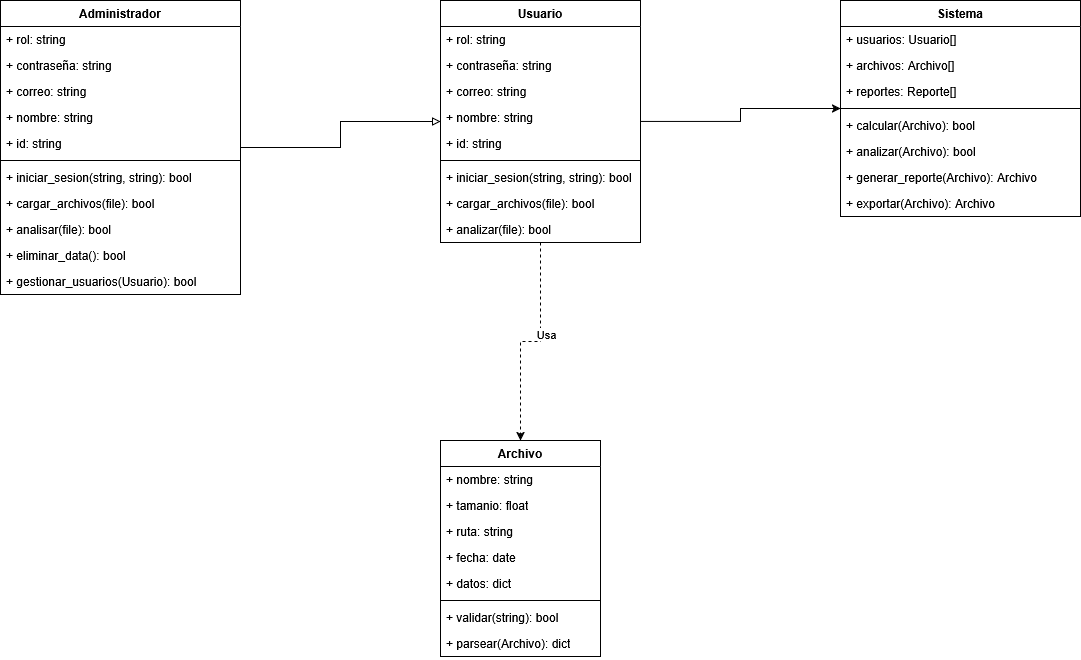

The diagram above was exported from draw.io. Its source (the exported page's mxGraphModel, read from the mxfile embedded in the PNG):
<mxGraphModel dx="2468" dy="979" grid="1" gridSize="10" guides="1" tooltips="1" connect="1" arrows="1" fold="1" page="1" pageScale="1" pageWidth="850" pageHeight="1100" math="0" shadow="0">
  <root>
    <mxCell id="0" />
    <mxCell id="1" parent="0" />
    <mxCell id="hCyW6cvYR0W2degxqS3A-1" style="edgeStyle=orthogonalEdgeStyle;rounded=0;orthogonalLoop=1;jettySize=auto;html=1;" edge="1" parent="1" source="VPeKXZglnjCreOkBjrWU-1" target="VPeKXZglnjCreOkBjrWU-24">
      <mxGeometry relative="1" as="geometry" />
    </mxCell>
    <mxCell id="VPeKXZglnjCreOkBjrWU-1" value="Usuario" style="swimlane;fontStyle=1;align=center;verticalAlign=top;childLayout=stackLayout;horizontal=1;startSize=26;horizontalStack=0;resizeParent=1;resizeParentMax=0;resizeLast=0;collapsible=1;marginBottom=0;whiteSpace=wrap;html=1;" parent="1" vertex="1">
      <mxGeometry x="-240" y="200" width="200" height="242" as="geometry" />
    </mxCell>
    <mxCell id="VPeKXZglnjCreOkBjrWU-2" value="&lt;div&gt;+ rol: string&lt;/div&gt;" style="text;strokeColor=none;fillColor=none;align=left;verticalAlign=top;spacingLeft=4;spacingRight=4;overflow=hidden;rotatable=0;points=[[0,0.5],[1,0.5]];portConstraint=eastwest;whiteSpace=wrap;html=1;" parent="VPeKXZglnjCreOkBjrWU-1" vertex="1">
      <mxGeometry y="26" width="200" height="26" as="geometry" />
    </mxCell>
    <mxCell id="VPeKXZglnjCreOkBjrWU-3" value="&lt;div&gt;+ contraseña: string&lt;/div&gt;" style="text;strokeColor=none;fillColor=none;align=left;verticalAlign=top;spacingLeft=4;spacingRight=4;overflow=hidden;rotatable=0;points=[[0,0.5],[1,0.5]];portConstraint=eastwest;whiteSpace=wrap;html=1;" parent="VPeKXZglnjCreOkBjrWU-1" vertex="1">
      <mxGeometry y="52" width="200" height="26" as="geometry" />
    </mxCell>
    <mxCell id="VPeKXZglnjCreOkBjrWU-4" value="+ correo: string" style="text;strokeColor=none;fillColor=none;align=left;verticalAlign=top;spacingLeft=4;spacingRight=4;overflow=hidden;rotatable=0;points=[[0,0.5],[1,0.5]];portConstraint=eastwest;whiteSpace=wrap;html=1;" parent="VPeKXZglnjCreOkBjrWU-1" vertex="1">
      <mxGeometry y="78" width="200" height="26" as="geometry" />
    </mxCell>
    <mxCell id="VPeKXZglnjCreOkBjrWU-5" value="+ nombre: string" style="text;strokeColor=none;fillColor=none;align=left;verticalAlign=top;spacingLeft=4;spacingRight=4;overflow=hidden;rotatable=0;points=[[0,0.5],[1,0.5]];portConstraint=eastwest;whiteSpace=wrap;html=1;" parent="VPeKXZglnjCreOkBjrWU-1" vertex="1">
      <mxGeometry y="104" width="200" height="26" as="geometry" />
    </mxCell>
    <mxCell id="VPeKXZglnjCreOkBjrWU-6" value="&lt;div&gt;+ id: string&lt;/div&gt;" style="text;strokeColor=none;fillColor=none;align=left;verticalAlign=top;spacingLeft=4;spacingRight=4;overflow=hidden;rotatable=0;points=[[0,0.5],[1,0.5]];portConstraint=eastwest;whiteSpace=wrap;html=1;" parent="VPeKXZglnjCreOkBjrWU-1" vertex="1">
      <mxGeometry y="130" width="200" height="26" as="geometry" />
    </mxCell>
    <mxCell id="VPeKXZglnjCreOkBjrWU-7" value="" style="line;strokeWidth=1;fillColor=none;align=left;verticalAlign=middle;spacingTop=-1;spacingLeft=3;spacingRight=3;rotatable=0;labelPosition=right;points=[];portConstraint=eastwest;strokeColor=inherit;" parent="VPeKXZglnjCreOkBjrWU-1" vertex="1">
      <mxGeometry y="156" width="200" height="8" as="geometry" />
    </mxCell>
    <mxCell id="VPeKXZglnjCreOkBjrWU-8" value="+ iniciar_sesion(string, string): bool" style="text;strokeColor=none;fillColor=none;align=left;verticalAlign=top;spacingLeft=4;spacingRight=4;overflow=hidden;rotatable=0;points=[[0,0.5],[1,0.5]];portConstraint=eastwest;whiteSpace=wrap;html=1;" parent="VPeKXZglnjCreOkBjrWU-1" vertex="1">
      <mxGeometry y="164" width="200" height="26" as="geometry" />
    </mxCell>
    <mxCell id="VPeKXZglnjCreOkBjrWU-9" value="+ cargar_archivos(file): bool" style="text;strokeColor=none;fillColor=none;align=left;verticalAlign=top;spacingLeft=4;spacingRight=4;overflow=hidden;rotatable=0;points=[[0,0.5],[1,0.5]];portConstraint=eastwest;whiteSpace=wrap;html=1;" parent="VPeKXZglnjCreOkBjrWU-1" vertex="1">
      <mxGeometry y="190" width="200" height="26" as="geometry" />
    </mxCell>
    <mxCell id="VPeKXZglnjCreOkBjrWU-10" value="+ analizar(file): bool" style="text;strokeColor=none;fillColor=none;align=left;verticalAlign=top;spacingLeft=4;spacingRight=4;overflow=hidden;rotatable=0;points=[[0,0.5],[1,0.5]];portConstraint=eastwest;whiteSpace=wrap;html=1;" parent="VPeKXZglnjCreOkBjrWU-1" vertex="1">
      <mxGeometry y="216" width="200" height="26" as="geometry" />
    </mxCell>
    <mxCell id="VPeKXZglnjCreOkBjrWU-11" style="edgeStyle=orthogonalEdgeStyle;rounded=0;orthogonalLoop=1;jettySize=auto;html=1;endArrow=block;endFill=0;" parent="1" source="VPeKXZglnjCreOkBjrWU-12" target="VPeKXZglnjCreOkBjrWU-1" edge="1">
      <mxGeometry relative="1" as="geometry">
        <Array as="points" />
      </mxGeometry>
    </mxCell>
    <mxCell id="VPeKXZglnjCreOkBjrWU-12" value="Administrador" style="swimlane;fontStyle=1;align=center;verticalAlign=top;childLayout=stackLayout;horizontal=1;startSize=26;horizontalStack=0;resizeParent=1;resizeParentMax=0;resizeLast=0;collapsible=1;marginBottom=0;whiteSpace=wrap;html=1;" parent="1" vertex="1">
      <mxGeometry x="-680" y="200" width="240" height="294" as="geometry" />
    </mxCell>
    <mxCell id="VPeKXZglnjCreOkBjrWU-13" value="&lt;div&gt;+ rol: string&lt;/div&gt;" style="text;strokeColor=none;fillColor=none;align=left;verticalAlign=top;spacingLeft=4;spacingRight=4;overflow=hidden;rotatable=0;points=[[0,0.5],[1,0.5]];portConstraint=eastwest;whiteSpace=wrap;html=1;" parent="VPeKXZglnjCreOkBjrWU-12" vertex="1">
      <mxGeometry y="26" width="240" height="26" as="geometry" />
    </mxCell>
    <mxCell id="VPeKXZglnjCreOkBjrWU-14" value="&lt;div&gt;+ contraseña: string&lt;/div&gt;" style="text;strokeColor=none;fillColor=none;align=left;verticalAlign=top;spacingLeft=4;spacingRight=4;overflow=hidden;rotatable=0;points=[[0,0.5],[1,0.5]];portConstraint=eastwest;whiteSpace=wrap;html=1;" parent="VPeKXZglnjCreOkBjrWU-12" vertex="1">
      <mxGeometry y="52" width="240" height="26" as="geometry" />
    </mxCell>
    <mxCell id="VPeKXZglnjCreOkBjrWU-15" value="+ correo: string" style="text;strokeColor=none;fillColor=none;align=left;verticalAlign=top;spacingLeft=4;spacingRight=4;overflow=hidden;rotatable=0;points=[[0,0.5],[1,0.5]];portConstraint=eastwest;whiteSpace=wrap;html=1;" parent="VPeKXZglnjCreOkBjrWU-12" vertex="1">
      <mxGeometry y="78" width="240" height="26" as="geometry" />
    </mxCell>
    <mxCell id="VPeKXZglnjCreOkBjrWU-16" value="+ nombre: string" style="text;strokeColor=none;fillColor=none;align=left;verticalAlign=top;spacingLeft=4;spacingRight=4;overflow=hidden;rotatable=0;points=[[0,0.5],[1,0.5]];portConstraint=eastwest;whiteSpace=wrap;html=1;" parent="VPeKXZglnjCreOkBjrWU-12" vertex="1">
      <mxGeometry y="104" width="240" height="26" as="geometry" />
    </mxCell>
    <mxCell id="VPeKXZglnjCreOkBjrWU-17" value="&lt;div&gt;+ id: string&lt;/div&gt;" style="text;strokeColor=none;fillColor=none;align=left;verticalAlign=top;spacingLeft=4;spacingRight=4;overflow=hidden;rotatable=0;points=[[0,0.5],[1,0.5]];portConstraint=eastwest;whiteSpace=wrap;html=1;" parent="VPeKXZglnjCreOkBjrWU-12" vertex="1">
      <mxGeometry y="130" width="240" height="26" as="geometry" />
    </mxCell>
    <mxCell id="VPeKXZglnjCreOkBjrWU-18" value="" style="line;strokeWidth=1;fillColor=none;align=left;verticalAlign=middle;spacingTop=-1;spacingLeft=3;spacingRight=3;rotatable=0;labelPosition=right;points=[];portConstraint=eastwest;strokeColor=inherit;" parent="VPeKXZglnjCreOkBjrWU-12" vertex="1">
      <mxGeometry y="156" width="240" height="8" as="geometry" />
    </mxCell>
    <mxCell id="VPeKXZglnjCreOkBjrWU-19" value="+ iniciar_sesion(string, string): bool" style="text;strokeColor=none;fillColor=none;align=left;verticalAlign=top;spacingLeft=4;spacingRight=4;overflow=hidden;rotatable=0;points=[[0,0.5],[1,0.5]];portConstraint=eastwest;whiteSpace=wrap;html=1;" parent="VPeKXZglnjCreOkBjrWU-12" vertex="1">
      <mxGeometry y="164" width="240" height="26" as="geometry" />
    </mxCell>
    <mxCell id="VPeKXZglnjCreOkBjrWU-20" value="+ cargar_archivos(file): bool" style="text;strokeColor=none;fillColor=none;align=left;verticalAlign=top;spacingLeft=4;spacingRight=4;overflow=hidden;rotatable=0;points=[[0,0.5],[1,0.5]];portConstraint=eastwest;whiteSpace=wrap;html=1;" parent="VPeKXZglnjCreOkBjrWU-12" vertex="1">
      <mxGeometry y="190" width="240" height="26" as="geometry" />
    </mxCell>
    <mxCell id="VPeKXZglnjCreOkBjrWU-21" value="+ analisar(file): bool" style="text;strokeColor=none;fillColor=none;align=left;verticalAlign=top;spacingLeft=4;spacingRight=4;overflow=hidden;rotatable=0;points=[[0,0.5],[1,0.5]];portConstraint=eastwest;whiteSpace=wrap;html=1;" parent="VPeKXZglnjCreOkBjrWU-12" vertex="1">
      <mxGeometry y="216" width="240" height="26" as="geometry" />
    </mxCell>
    <mxCell id="VPeKXZglnjCreOkBjrWU-22" value="+ eliminar_data(): bool" style="text;strokeColor=none;fillColor=none;align=left;verticalAlign=top;spacingLeft=4;spacingRight=4;overflow=hidden;rotatable=0;points=[[0,0.5],[1,0.5]];portConstraint=eastwest;whiteSpace=wrap;html=1;" parent="VPeKXZglnjCreOkBjrWU-12" vertex="1">
      <mxGeometry y="242" width="240" height="26" as="geometry" />
    </mxCell>
    <mxCell id="VPeKXZglnjCreOkBjrWU-23" value="+ gestionar_usuarios(Usuario): bool" style="text;strokeColor=none;fillColor=none;align=left;verticalAlign=top;spacingLeft=4;spacingRight=4;overflow=hidden;rotatable=0;points=[[0,0.5],[1,0.5]];portConstraint=eastwest;whiteSpace=wrap;html=1;" parent="VPeKXZglnjCreOkBjrWU-12" vertex="1">
      <mxGeometry y="268" width="240" height="26" as="geometry" />
    </mxCell>
    <mxCell id="VPeKXZglnjCreOkBjrWU-24" value="Sistema" style="swimlane;fontStyle=1;align=center;verticalAlign=top;childLayout=stackLayout;horizontal=1;startSize=26;horizontalStack=0;resizeParent=1;resizeParentMax=0;resizeLast=0;collapsible=1;marginBottom=0;whiteSpace=wrap;html=1;" parent="1" vertex="1">
      <mxGeometry x="160" y="200" width="240" height="216" as="geometry" />
    </mxCell>
    <mxCell id="VPeKXZglnjCreOkBjrWU-25" value="+ usuarios: Usuario[]" style="text;strokeColor=none;fillColor=none;align=left;verticalAlign=top;spacingLeft=4;spacingRight=4;overflow=hidden;rotatable=0;points=[[0,0.5],[1,0.5]];portConstraint=eastwest;whiteSpace=wrap;html=1;" parent="VPeKXZglnjCreOkBjrWU-24" vertex="1">
      <mxGeometry y="26" width="240" height="26" as="geometry" />
    </mxCell>
    <mxCell id="VPeKXZglnjCreOkBjrWU-26" value="+ archivos: Archivo[]" style="text;strokeColor=none;fillColor=none;align=left;verticalAlign=top;spacingLeft=4;spacingRight=4;overflow=hidden;rotatable=0;points=[[0,0.5],[1,0.5]];portConstraint=eastwest;whiteSpace=wrap;html=1;" parent="VPeKXZglnjCreOkBjrWU-24" vertex="1">
      <mxGeometry y="52" width="240" height="26" as="geometry" />
    </mxCell>
    <mxCell id="VPeKXZglnjCreOkBjrWU-27" value="+ reportes: Reporte[]" style="text;strokeColor=none;fillColor=none;align=left;verticalAlign=top;spacingLeft=4;spacingRight=4;overflow=hidden;rotatable=0;points=[[0,0.5],[1,0.5]];portConstraint=eastwest;whiteSpace=wrap;html=1;" parent="VPeKXZglnjCreOkBjrWU-24" vertex="1">
      <mxGeometry y="78" width="240" height="26" as="geometry" />
    </mxCell>
    <mxCell id="VPeKXZglnjCreOkBjrWU-28" value="" style="line;strokeWidth=1;fillColor=none;align=left;verticalAlign=middle;spacingTop=-1;spacingLeft=3;spacingRight=3;rotatable=0;labelPosition=right;points=[];portConstraint=eastwest;strokeColor=inherit;" parent="VPeKXZglnjCreOkBjrWU-24" vertex="1">
      <mxGeometry y="104" width="240" height="8" as="geometry" />
    </mxCell>
    <mxCell id="VPeKXZglnjCreOkBjrWU-29" value="+ calcular(Archivo): bool" style="text;strokeColor=none;fillColor=none;align=left;verticalAlign=top;spacingLeft=4;spacingRight=4;overflow=hidden;rotatable=0;points=[[0,0.5],[1,0.5]];portConstraint=eastwest;whiteSpace=wrap;html=1;" parent="VPeKXZglnjCreOkBjrWU-24" vertex="1">
      <mxGeometry y="112" width="240" height="26" as="geometry" />
    </mxCell>
    <mxCell id="VPeKXZglnjCreOkBjrWU-30" value="+ analizar(Archivo): bool" style="text;strokeColor=none;fillColor=none;align=left;verticalAlign=top;spacingLeft=4;spacingRight=4;overflow=hidden;rotatable=0;points=[[0,0.5],[1,0.5]];portConstraint=eastwest;whiteSpace=wrap;html=1;" parent="VPeKXZglnjCreOkBjrWU-24" vertex="1">
      <mxGeometry y="138" width="240" height="26" as="geometry" />
    </mxCell>
    <mxCell id="VPeKXZglnjCreOkBjrWU-31" value="+ generar_reporte(Archivo): Archivo" style="text;strokeColor=none;fillColor=none;align=left;verticalAlign=top;spacingLeft=4;spacingRight=4;overflow=hidden;rotatable=0;points=[[0,0.5],[1,0.5]];portConstraint=eastwest;whiteSpace=wrap;html=1;" parent="VPeKXZglnjCreOkBjrWU-24" vertex="1">
      <mxGeometry y="164" width="240" height="26" as="geometry" />
    </mxCell>
    <mxCell id="VPeKXZglnjCreOkBjrWU-32" value="+ exportar(Archivo): Archivo" style="text;strokeColor=none;fillColor=none;align=left;verticalAlign=top;spacingLeft=4;spacingRight=4;overflow=hidden;rotatable=0;points=[[0,0.5],[1,0.5]];portConstraint=eastwest;whiteSpace=wrap;html=1;" parent="VPeKXZglnjCreOkBjrWU-24" vertex="1">
      <mxGeometry y="190" width="240" height="26" as="geometry" />
    </mxCell>
    <mxCell id="VPeKXZglnjCreOkBjrWU-39" value="Archivo" style="swimlane;fontStyle=1;align=center;verticalAlign=top;childLayout=stackLayout;horizontal=1;startSize=26;horizontalStack=0;resizeParent=1;resizeParentMax=0;resizeLast=0;collapsible=1;marginBottom=0;whiteSpace=wrap;html=1;" parent="1" vertex="1">
      <mxGeometry x="-240" y="640" width="160" height="216" as="geometry" />
    </mxCell>
    <mxCell id="VPeKXZglnjCreOkBjrWU-40" value="+ nombre: string" style="text;strokeColor=none;fillColor=none;align=left;verticalAlign=top;spacingLeft=4;spacingRight=4;overflow=hidden;rotatable=0;points=[[0,0.5],[1,0.5]];portConstraint=eastwest;whiteSpace=wrap;html=1;" parent="VPeKXZglnjCreOkBjrWU-39" vertex="1">
      <mxGeometry y="26" width="160" height="26" as="geometry" />
    </mxCell>
    <mxCell id="VPeKXZglnjCreOkBjrWU-41" value="+ tamanio: float" style="text;strokeColor=none;fillColor=none;align=left;verticalAlign=top;spacingLeft=4;spacingRight=4;overflow=hidden;rotatable=0;points=[[0,0.5],[1,0.5]];portConstraint=eastwest;whiteSpace=wrap;html=1;" parent="VPeKXZglnjCreOkBjrWU-39" vertex="1">
      <mxGeometry y="52" width="160" height="26" as="geometry" />
    </mxCell>
    <mxCell id="VPeKXZglnjCreOkBjrWU-42" value="+ ruta: string" style="text;strokeColor=none;fillColor=none;align=left;verticalAlign=top;spacingLeft=4;spacingRight=4;overflow=hidden;rotatable=0;points=[[0,0.5],[1,0.5]];portConstraint=eastwest;whiteSpace=wrap;html=1;" parent="VPeKXZglnjCreOkBjrWU-39" vertex="1">
      <mxGeometry y="78" width="160" height="26" as="geometry" />
    </mxCell>
    <mxCell id="VPeKXZglnjCreOkBjrWU-43" value="+ fecha: date" style="text;strokeColor=none;fillColor=none;align=left;verticalAlign=top;spacingLeft=4;spacingRight=4;overflow=hidden;rotatable=0;points=[[0,0.5],[1,0.5]];portConstraint=eastwest;whiteSpace=wrap;html=1;" parent="VPeKXZglnjCreOkBjrWU-39" vertex="1">
      <mxGeometry y="104" width="160" height="26" as="geometry" />
    </mxCell>
    <mxCell id="VPeKXZglnjCreOkBjrWU-44" value="+ datos: dict" style="text;strokeColor=none;fillColor=none;align=left;verticalAlign=top;spacingLeft=4;spacingRight=4;overflow=hidden;rotatable=0;points=[[0,0.5],[1,0.5]];portConstraint=eastwest;whiteSpace=wrap;html=1;" parent="VPeKXZglnjCreOkBjrWU-39" vertex="1">
      <mxGeometry y="130" width="160" height="26" as="geometry" />
    </mxCell>
    <mxCell id="VPeKXZglnjCreOkBjrWU-45" value="" style="line;strokeWidth=1;fillColor=none;align=left;verticalAlign=middle;spacingTop=-1;spacingLeft=3;spacingRight=3;rotatable=0;labelPosition=right;points=[];portConstraint=eastwest;strokeColor=inherit;" parent="VPeKXZglnjCreOkBjrWU-39" vertex="1">
      <mxGeometry y="156" width="160" height="8" as="geometry" />
    </mxCell>
    <mxCell id="VPeKXZglnjCreOkBjrWU-46" value="+ validar(string): bool" style="text;strokeColor=none;fillColor=none;align=left;verticalAlign=top;spacingLeft=4;spacingRight=4;overflow=hidden;rotatable=0;points=[[0,0.5],[1,0.5]];portConstraint=eastwest;whiteSpace=wrap;html=1;" parent="VPeKXZglnjCreOkBjrWU-39" vertex="1">
      <mxGeometry y="164" width="160" height="26" as="geometry" />
    </mxCell>
    <mxCell id="VPeKXZglnjCreOkBjrWU-47" value="+ parsear(Archivo): dict" style="text;strokeColor=none;fillColor=none;align=left;verticalAlign=top;spacingLeft=4;spacingRight=4;overflow=hidden;rotatable=0;points=[[0,0.5],[1,0.5]];portConstraint=eastwest;whiteSpace=wrap;html=1;" parent="VPeKXZglnjCreOkBjrWU-39" vertex="1">
      <mxGeometry y="190" width="160" height="26" as="geometry" />
    </mxCell>
    <mxCell id="VPeKXZglnjCreOkBjrWU-68" style="edgeStyle=orthogonalEdgeStyle;rounded=0;orthogonalLoop=1;jettySize=auto;html=1;dashed=1;" parent="1" source="VPeKXZglnjCreOkBjrWU-1" edge="1" target="VPeKXZglnjCreOkBjrWU-39">
      <mxGeometry relative="1" as="geometry">
        <mxPoint x="-90.00000000000023" y="610" as="targetPoint" />
      </mxGeometry>
    </mxCell>
    <mxCell id="hCyW6cvYR0W2degxqS3A-2" value="Usa" style="edgeLabel;html=1;align=center;verticalAlign=middle;resizable=0;points=[];" vertex="1" connectable="0" parent="VPeKXZglnjCreOkBjrWU-68">
      <mxGeometry x="-0.1604" y="5" relative="1" as="geometry">
        <mxPoint as="offset" />
      </mxGeometry>
    </mxCell>
  </root>
</mxGraphModel>